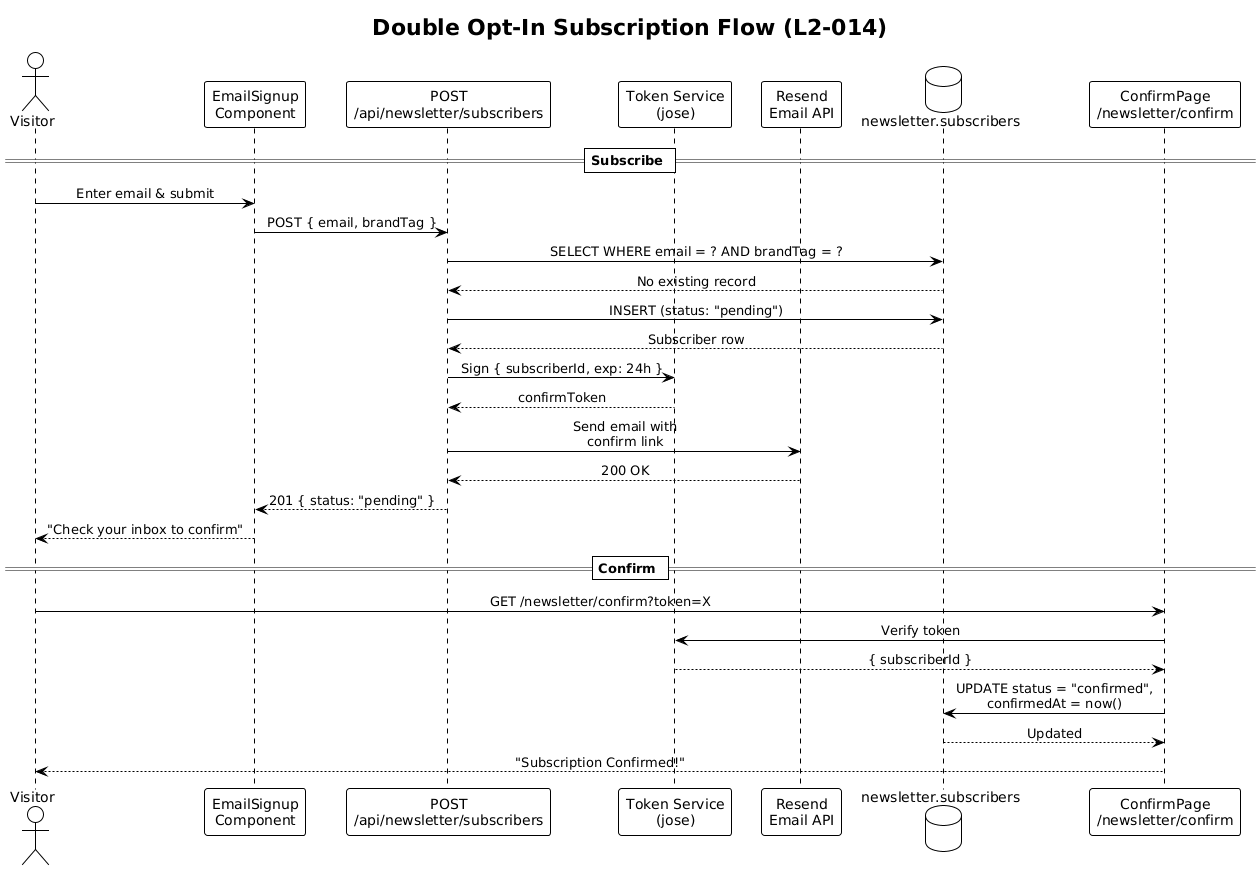

The diagram above was rendered by PlantUML. Its source (embedded in the PNG):
@startuml
!theme plain
skinparam sequenceMessageAlign center

title Double Opt-In Subscription Flow (L2-014)

actor Visitor
participant "EmailSignup\nComponent" as UI
participant "POST\n/api/newsletter/subscribers" as API
participant "Token Service\n(jose)" as JWT
participant "Resend\nEmail API" as Resend
database "newsletter.subscribers" as DB
participant "ConfirmPage\n/newsletter/confirm" as Confirm

== Subscribe ==
Visitor -> UI: Enter email & submit
UI -> API: POST { email, brandTag }
API -> DB: SELECT WHERE email = ? AND brandTag = ?
DB --> API: No existing record
API -> DB: INSERT (status: "pending")
DB --> API: Subscriber row
API -> JWT: Sign { subscriberId, exp: 24h }
JWT --> API: confirmToken
API -> Resend: Send email with\nconfirm link
Resend --> API: 200 OK
API --> UI: 201 { status: "pending" }
UI --> Visitor: "Check your inbox to confirm"

== Confirm ==
Visitor -> Confirm: GET /newsletter/confirm?token=X
Confirm -> JWT: Verify token
JWT --> Confirm: { subscriberId }
Confirm -> DB: UPDATE status = "confirmed",\nconfirmedAt = now()
DB --> Confirm: Updated
Confirm --> Visitor: "Subscription Confirmed!"
@enduml